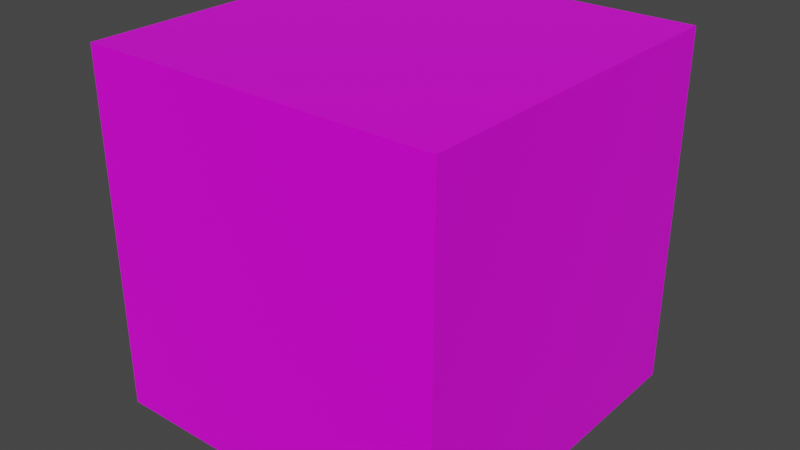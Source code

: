 # Source: Crate02.blend  (saved by Blender 4.2.66; exported with 4.5.12 LTS)
import bpy
from mathutils import Matrix  # noqa: F401  (used for matrix-valued properties, if any)

bpy.ops.wm.read_factory_settings(use_empty=True)
scene = bpy.context.scene
scene.name = 'Scene'

# ---- collections
col_collection = bpy.data.collections.new('Collection'); scene.collection.children.link(col_collection)

# ---- images (referenced by path relative to the original .blend; pixels are not part of the script)
import os
ASSET_DIR = os.environ.get("B2B_ASSET_DIR", "")  # directory of the original .blend (textures are referenced by path, not embedded)
HERE = os.path.dirname(os.path.abspath(__file__))  # packed textures are extracted next to this script under _unpacked/

def load_image(name, relpath, width, height, colorspace="sRGB"):
    """Load a texture the original file referenced (path relative to the .blend, or extracted next to this script)."""
    p = next((c for c in (os.path.join(HERE, relpath), os.path.join(ASSET_DIR, relpath)) if relpath and os.path.exists(c)), "")
    if p:
        img = bpy.data.images.load(p, check_existing=True)
        img.name = name
    else:  # same state as the original file: an image datablock whose file is absent (Cycles renders it pink)
        img = bpy.data.images.new(name, width, height)
        img.source = "FILE"
        img.filepath = "//" + (relpath or name)
    img.colorspace_settings.name = colorspace
    return img
img_crate02_a_png_001 = load_image('Crate02_a.png.001', 'Crate02_a.png', 1024, 1024, 'sRGB')

# ---- materials (node trees are filled in below, after node groups)
mat_primary = bpy.data.materials.new('Primary')
mat_primary.alpha_threshold = 0.0
mat_primary.use_transparent_shadow = False
mat_primary.line_color = (0.0, 0.0, 0.0, 1.0)

# ---- material node trees
mat_primary.use_nodes = True; mat_primary.node_tree.nodes.clear()
_N = mat_primary.node_tree.nodes; _L = mat_primary.node_tree.links
n0 = _N.new('ShaderNodeOutputMaterial'); n0.name = 'Material Output'; n0.location = (300, 300)
n1 = _N.new('ShaderNodeBsdfPrincipled'); n1.name = 'Principled BSDF'; n1.location = (10, 300)
n1.distribution = 'GGX'
n1.subsurface_method = 'RANDOM_WALK_SKIN'
n1.inputs[2].default_value = 0.4
n1.inputs[3].default_value = 1.45
n1.inputs[27].default_value = (0.0, 0.0, 0.0, 1.0)
n1.inputs[28].default_value = 1.0
n2 = _N.new('ShaderNodeTexImage'); n2.name = 'Image Texture'; n2.location = (-280, 280)
n2.image = img_crate02_a_png_001
n2.interpolation = 'Closest'
_L.new(n1.outputs[0], n0.inputs[0])
_L.new(n2.outputs[0], n1.inputs[0])
n0.is_active_output = True

# ---- world
world_world = bpy.data.worlds.new('World'); scene.world = world_world
world_world.use_nodes = True; world_world.node_tree.nodes.clear()
_N = world_world.node_tree.nodes; _L = world_world.node_tree.links
n0 = _N.new('ShaderNodeOutputWorld'); n0.name = 'World Output'; n0.location = (300, 300)
n1 = _N.new('ShaderNodeBackground'); n1.name = 'Background'; n1.location = (10, 300)
n1.inputs[0].default_value = (0.05088, 0.05088, 0.05088, 1.0)
_L.new(n1.outputs[0], n0.inputs[0])
n0.is_active_output = True
world_world.color = (0.05088, 0.05088, 0.05088)
world_world.use_sun_shadow = False
world_world.sun_shadow_jitter_overblur = 0.0

# ---- meshes
me_cube = bpy.data.meshes.new('Cube')
me_cube.from_pydata([(0.5, 0.5, 1.0), (0.5, 0.5, 0.0), (0.5, -0.5, 1.0), (0.5, -0.5, 0.0), (-0.5, 0.5, 1.0), (-0.5, 0.5, 0.0), (-0.5, -0.5, 1.0), (-0.5, -0.5, 0.0)], [], [(0, 4, 6, 2), (3, 2, 6, 7), (7, 6, 4, 5), (1, 0, 2, 3), (5, 4, 0, 1)])
_uv = me_cube.uv_layers.new(name='UVMap')
_uv.uv.foreach_set('vector', [2.98e-08, 1.0, -2.98e-08, 0.5, 0.5166, 0.5, 0.5166, 1.0, 0.4883, -7.451e-08, 0.4883, 0.4883, 5.96e-08, 0.4883, -5.96e-08, 7.451e-08, 1.0, -1.49e-08, 1.0, 0.4883, 0.4883, 0.4883, 0.4883, 1.49e-08, 1.0, -7.451e-09, 1.0, 0.4882, 0.4883, 0.4882, 0.4883, 7.451e-09, 0.4883, 7.451e-09, 0.4883, 0.4883, -7.451e-09, 0.4883, 7.451e-09, -7.451e-09])
me_cube.materials.append(mat_primary)
me_cube.use_mirror_vertex_groups = False
me_cube.update()

# ---- objects
ob_crate02 = bpy.data.objects.new('Crate02', me_cube)

# ---- transforms, parenting, visibility, modifiers, constraints
ob_crate02.location = (0.0, 0.0, 0.0)
ob_crate02.lock_rotations_4d = False
ob_crate02.empty_display_type = 'ARROWS'
ob_crate02.lineart.crease_threshold = 0.0

# ---- collection membership
col_collection.objects.link(ob_crate02)

# ---- scene / render settings (as saved in the file)
scene.frame_start = 1; scene.frame_end = 250; scene.frame_set(1)
scene.render.engine = 'BLENDER_EEVEE_NEXT'
scene.cycles.sampling_pattern = 'TABULATED_SOBOL'
scene.cycles.use_light_tree = False
scene.view_settings.view_transform = 'Filmic'
bpy.context.view_layer.update()

# ---- added for rendering (the .blend has no active camera and no usable light): camera, sun
cam_auto = bpy.data.cameras.new('AutoCamera')
cam_auto.lens = 50.0
cam_auto.sensor_width = 36.0
cam_auto.clip_end = 1000.0
ob_auto_camera = bpy.data.objects.new('AutoCamera', cam_auto)
scene.collection.objects.link(ob_auto_camera)
ob_auto_camera.location = (1.60254, -1.92304, 1.78203)
ob_auto_camera.rotation_euler = (1.09748, -7.21219e-08, 0.694738)
scene.camera = ob_auto_camera
light_auto_sun = bpy.data.lights.new('AutoSun', 'SUN')
light_auto_sun.energy = 3.0
light_auto_sun.angle = 0.0523599
ob_auto_sun = bpy.data.objects.new('AutoSun', light_auto_sun)
scene.collection.objects.link(ob_auto_sun)
ob_auto_sun.rotation_euler = (0.872665, 0.174533, 0.523599)
bpy.context.view_layer.update()
